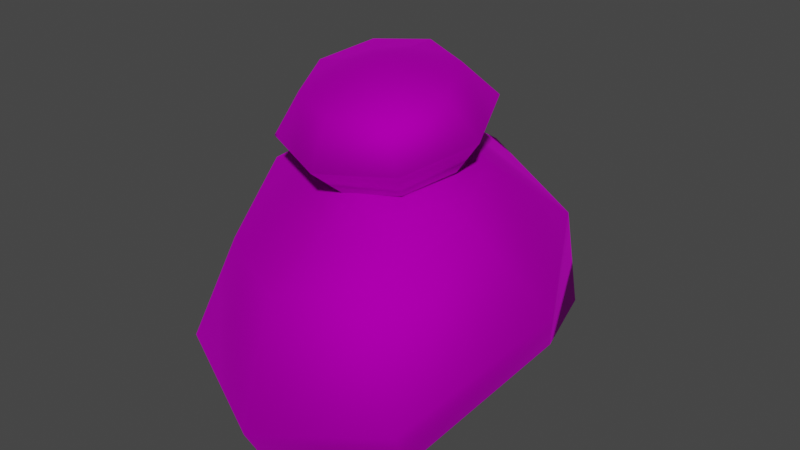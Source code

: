 # Source: Wig_Kate_Hair_BunCurly.blend  (saved by Blender 4.1.24; exported with 4.5.12 LTS)
import bpy
from mathutils import Matrix  # noqa: F401  (used for matrix-valued properties, if any)

bpy.ops.wm.read_factory_settings(use_empty=True)
scene = bpy.context.scene
scene.name = 'Scene'

# ---- collections
col_collection = bpy.data.collections.new('Collection'); scene.collection.children.link(col_collection)

# ---- images (referenced by path relative to the original .blend; pixels are not part of the script)
import os
ASSET_DIR = os.environ.get("B2B_ASSET_DIR", "")  # directory of the original .blend (textures are referenced by path, not embedded)
HERE = os.path.dirname(os.path.abspath(__file__))  # packed textures are extracted next to this script under _unpacked/

def load_image(name, relpath, width, height, colorspace="sRGB"):
    """Load a texture the original file referenced (path relative to the .blend, or extracted next to this script)."""
    p = next((c for c in (os.path.join(HERE, relpath), os.path.join(ASSET_DIR, relpath)) if relpath and os.path.exists(c)), "")
    if p:
        img = bpy.data.images.load(p, check_existing=True)
        img.name = name
    else:  # same state as the original file: an image datablock whose file is absent (Cycles renders it pink)
        img = bpy.data.images.new(name, width, height)
        img.source = "FILE"
        img.filepath = "//" + (relpath or name)
    img.colorspace_settings.name = colorspace
    return img
img_f_haircurly_long_png = load_image('F_HairCurly_Long.png', 'F_HairCurly_Long.png', 1024, 1024, 'sRGB')

# ---- materials (node trees are filled in below, after node groups)
mat_10___default_001 = bpy.data.materials.new('10 - Default.001')
mat_10___default_001.use_transparent_shadow = False
mat_10___default_001.diffuse_color = (0.5882, 0.5882, 0.5882, 1.0)
mat_10___default_001.roughness = 0.8586
mat_10___default_001.specular_intensity = 0.0
mat_10___default_001.metallic = 1.0

# ---- material node trees
mat_10___default_001.use_nodes = True; mat_10___default_001.node_tree.nodes.clear()
_N = mat_10___default_001.node_tree.nodes; _L = mat_10___default_001.node_tree.links
n0 = _N.new('ShaderNodeBsdfPrincipled'); n0.name = 'Principled BSDF'; n0.location = (10, 300)
n0.distribution = 'GGX'
n0.subsurface_method = 'BURLEY'
n0.inputs[1].default_value = 1.0
n0.inputs[2].default_value = 0.8586
n0.inputs[3].default_value = 1.45
n0.inputs[13].default_value = 0.0
n0.inputs[27].default_value = (0.0, 0.0, 0.0, 1.0)
n1 = _N.new('ShaderNodeOutputMaterial'); n1.name = 'Material Output'; n1.location = (300, 300)
n2 = _N.new('ShaderNodeNormalMap'); n2.name = 'Normal Map'; n2.location = (-300, -300)
n2.label = 'Normal/Map'
n3 = _N.new('ShaderNodeTexImage'); n3.name = 'Image Texture'; n3.location = (-300, 600)
n3.image = img_f_haircurly_long_png
_L.new(n0.outputs[0], n1.inputs[0])
_L.new(n2.outputs[0], n0.inputs[5])
_L.new(n3.outputs[0], n0.inputs[0])
n1.is_active_output = True

# ---- world
world_world = bpy.data.worlds.new('World'); scene.world = world_world
world_world.use_nodes = True; world_world.node_tree.nodes.clear()
_N = world_world.node_tree.nodes; _L = world_world.node_tree.links
n0 = _N.new('ShaderNodeOutputWorld'); n0.name = 'World Output'; n0.location = (300, 300)
n1 = _N.new('ShaderNodeBackground'); n1.name = 'Background'; n1.location = (10, 300)
n1.inputs[0].default_value = (0.05088, 0.05088, 0.05088, 1.0)
_L.new(n1.outputs[0], n0.inputs[0])
n0.is_active_output = True
world_world.color = (0.05088, 0.05088, 0.05088)
world_world.use_sun_shadow = False
world_world.sun_shadow_jitter_overblur = 0.0

# ---- meshes
me_mesh_002 = bpy.data.meshes.new('Mesh.002')
me_mesh_002.from_pydata([(9.153e-07, -0.7526, 3.504), (1.111, 0.3965, 3.539), (7.353e-07, 0.9005, 3.754), (9.153e-07, -0.7526, 3.504), (1.571, -0.6294, 3.181), (9.153e-07, -0.7526, 3.504), (1.111, -1.857, 2.629), (9.153e-07, -0.7526, 3.504), (1.193e-06, -2.36, 2.414), (9.153e-07, -0.7526, 3.504), (-1.111, -1.857, 2.629), (9.153e-07, -0.7526, 3.504), (-1.571, -0.6294, 3.181), (9.153e-07, -0.7526, 3.504), (-1.111, 0.3965, 3.539), (9.153e-07, -0.7526, 3.504), (7.353e-07, 0.9005, 3.754), (1.727, 1.393, 2.635), (7.141e-07, 2.174, 2.974), (2.442, -0.01807, 2.0), (1.727, -2.122, 1.071), (1.445e-06, -2.903, 0.7323), (-1.727, -2.122, 1.071), (-2.442, -0.01808, 2.0), (-1.727, 1.393, 2.635), (7.141e-07, 2.174, 2.974), (1.403, 2.335, 0.7474), (9.146e-07, 2.974, 0.7138), (2.227, 0.3283, 1.336), (1.637, -1.909, 0.4198), (1.493e-06, -2.53, 0.05189), (-1.637, -1.909, 0.4198), (-2.227, 0.3283, 1.336), (-1.403, 2.335, 0.7474), (9.146e-07, 2.974, 0.7138), (1.075e-06, 2.108, 0.03078), (1.075e-06, 2.108, 0.03078), (1.075e-06, 2.108, 0.03078), (1.075e-06, 2.108, 0.03078), (1.075e-06, 2.108, 0.03078), (1.075e-06, 2.108, 0.03078), (1.075e-06, 2.108, 0.03078), (1.075e-06, 2.108, 0.03078), (7.256e-07, -0.3885, 4.802), (0.707, 0.3515, 4.742), (6.319e-07, 0.6367, 4.808), (7.256e-07, -0.3885, 4.802), (0.9998, -0.3371, 4.581), (7.256e-07, -0.3885, 4.802), (0.707, -1.026, 4.421), (7.256e-07, -0.3885, 4.802), (8.632e-07, -1.311, 4.355), (7.256e-07, -0.3885, 4.802), (-0.707, -1.026, 4.421), (8.632e-07, -1.311, 4.355), (7.256e-07, -0.3885, 4.802), (-0.9998, -0.3371, 4.581), (7.256e-07, -0.3885, 4.802), (-0.707, 0.3515, 4.742), (7.256e-07, -0.3885, 4.802), (0.9998, 0.7609, 4.275), (6.371e-07, 1.164, 4.369), (1.414, -0.2129, 4.048), (0.9998, -1.187, 3.821), (9.643e-07, -1.59, 3.727), (-0.9998, -1.187, 3.821), (9.643e-07, -1.59, 3.727), (-1.414, -0.2129, 4.048), (-0.9998, 0.7609, 4.275), (0.707, 0.5998, 3.676), (7.382e-07, 0.8851, 3.742), (0.9998, -0.08871, 3.515), (0.707, -0.7773, 3.355), (9.695e-07, -1.062, 3.288), (-0.707, -0.7773, 3.355), (9.695e-07, -1.062, 3.288), (-0.9998, -0.08871, 3.515), (-0.707, 0.5998, 3.676), (8.758e-07, -0.03729, 3.294), (8.758e-07, -0.03729, 3.294), (8.758e-07, -0.03729, 3.294), (8.758e-07, -0.03729, 3.294), (8.758e-07, -0.03729, 3.294), (8.758e-07, -0.03729, 3.294), (8.758e-07, -0.03729, 3.294), (8.758e-07, -0.03729, 3.294)], [], [(0, 1, 2), (3, 4, 1), (5, 6, 4), (7, 8, 6), (9, 10, 8), (11, 12, 10), (13, 14, 12), (15, 16, 14), (17, 2, 1), (2, 17, 18), (19, 1, 4), (1, 19, 17), (20, 4, 6), (4, 20, 19), (21, 6, 8), (6, 21, 20), (22, 8, 10), (8, 22, 21), (23, 10, 12), (10, 23, 22), (24, 12, 14), (12, 24, 23), (25, 14, 16), (14, 25, 24), (26, 18, 17), (18, 26, 27), (28, 17, 19), (17, 28, 26), (29, 19, 20), (19, 29, 28), (30, 20, 21), (20, 30, 29), (31, 21, 22), (21, 31, 30), (32, 22, 23), (22, 32, 31), (33, 23, 24), (23, 33, 32), (34, 24, 25), (24, 34, 33), (35, 27, 26), (36, 26, 28), (37, 28, 29), (38, 29, 30), (39, 30, 31), (40, 31, 32), (41, 32, 33), (42, 33, 34), (43, 44, 45), (46, 47, 44), (48, 49, 47), (50, 51, 49), (52, 53, 54), (55, 56, 53), (57, 58, 56), (59, 45, 58), (60, 45, 44), (45, 60, 61), (62, 44, 47), (44, 62, 60), (63, 47, 49), (47, 63, 62), (64, 49, 51), (49, 64, 63), (65, 54, 53), (54, 65, 66), (67, 53, 56), (53, 67, 65), (68, 56, 58), (56, 68, 67), (61, 58, 45), (58, 61, 68), (69, 61, 60), (61, 69, 70), (71, 60, 62), (60, 71, 69), (72, 62, 63), (62, 72, 71), (73, 63, 64), (63, 73, 72), (74, 66, 65), (66, 74, 75), (76, 65, 67), (65, 76, 74), (77, 67, 68), (67, 77, 76), (70, 68, 61), (68, 70, 77), (78, 70, 69), (79, 69, 71), (80, 71, 72), (81, 72, 73), (82, 75, 74), (83, 74, 76), (84, 76, 77), (85, 77, 70)])
me_mesh_002.polygons.foreach_set('use_smooth', [True] * 96)
_uv = me_mesh_002.uv_layers.new(name='uvs_0')
_uv.uv.foreach_set('vector', [0.06867, 0.6707, 0.1299, 0.6021, 0.00673, 0.6021, 0.191, 0.6707, 0.256, 0.6021, 0.1299, 0.6021, 0.3209, 0.6707, 0.3851, 0.6021, 0.256, 0.6021, 0.4492, 0.6707, 0.5098, 0.6021, 0.3851, 0.6021, 0.5703, 0.6707, 0.6314, 0.6021, 0.5098, 0.6021, 0.6925, 0.6707, 0.7557, 0.6021, 0.6314, 0.6021, 0.8189, 0.6707, 0.8755, 0.6021, 0.7557, 0.6021, 0.9322, 0.6707, 0.9941, 0.6021, 0.8755, 0.6021, 0.1299, 0.4894, 0.00673, 0.6021, 0.1299, 0.6021, 0.00673, 0.6021, 0.1299, 0.4894, 0.00673, 0.4894, 0.256, 0.4894, 0.1299, 0.6021, 0.256, 0.6021, 0.1299, 0.6021, 0.256, 0.4894, 0.1299, 0.4894, 0.3851, 0.4894, 0.256, 0.6021, 0.3851, 0.6021, 0.256, 0.6021, 0.3851, 0.4894, 0.256, 0.4894, 0.5098, 0.4894, 0.3851, 0.6021, 0.5098, 0.6021, 0.3851, 0.6021, 0.5098, 0.4894, 0.3851, 0.4894, 0.6314, 0.4894, 0.5098, 0.6021, 0.6314, 0.6021, 0.5098, 0.6021, 0.6314, 0.4894, 0.5098, 0.4894, 0.7557, 0.4894, 0.6314, 0.6021, 0.7557, 0.6021, 0.6314, 0.6021, 0.7557, 0.4894, 0.6314, 0.4894, 0.8755, 0.4894, 0.7557, 0.6021, 0.8755, 0.6021, 0.7557, 0.6021, 0.8755, 0.4894, 0.7557, 0.4894, 0.9941, 0.4894, 0.8755, 0.6021, 0.9941, 0.6021, 0.8755, 0.6021, 0.9941, 0.4894, 0.8755, 0.4894, 0.1299, 0.2976, 0.00673, 0.4894, 0.1299, 0.4894, 0.00673, 0.4894, 0.1299, 0.2976, 0.00673, 0.2976, 0.2575, 0.4237, 0.1299, 0.4894, 0.256, 0.4894, 0.1299, 0.4894, 0.2575, 0.4237, 0.1299, 0.2976, 0.3865, 0.4192, 0.256, 0.4894, 0.3851, 0.4894, 0.256, 0.4894, 0.3865, 0.4192, 0.2575, 0.4237, 0.5098, 0.4203, 0.3851, 0.4894, 0.5098, 0.4894, 0.3851, 0.4894, 0.5098, 0.4203, 0.3865, 0.4192, 0.6314, 0.4203, 0.5098, 0.4894, 0.6314, 0.4894, 0.5098, 0.4894, 0.6314, 0.4203, 0.5098, 0.4203, 0.7557, 0.4203, 0.6314, 0.4894, 0.7557, 0.4894, 0.6314, 0.4894, 0.7557, 0.4203, 0.6314, 0.4203, 0.8755, 0.2976, 0.7557, 0.4894, 0.8755, 0.4894, 0.7557, 0.4894, 0.8755, 0.2976, 0.7557, 0.4203, 0.9941, 0.2976, 0.8755, 0.4894, 0.9941, 0.4894, 0.8755, 0.4894, 0.9941, 0.2976, 0.8755, 0.2976, 0.06867, 0.216, 0.00673, 0.2976, 0.1299, 0.2976, 0.191, 0.3388, 0.1299, 0.2976, 0.2575, 0.4237, 0.3195, 0.3399, 0.2575, 0.4237, 0.3865, 0.4192, 0.4478, 0.3354, 0.3865, 0.4192, 0.5098, 0.4203, 0.5703, 0.3388, 0.5098, 0.4203, 0.6314, 0.4203, 0.6925, 0.3388, 0.6314, 0.4203, 0.7557, 0.4203, 0.8189, 0.3388, 0.7557, 0.4203, 0.8755, 0.2976, 0.9322, 0.216, 0.8755, 0.2976, 0.9941, 0.2976, 0.5724, 0.7185, 0.6269, 0.7934, 0.5325, 0.7934, 0.6683, 0.7185, 0.7199, 0.7934, 0.6269, 0.7934, 0.7584, 0.7185, 0.8118, 0.7934, 0.7199, 0.7934, 0.8522, 0.7185, 0.9002, 0.7934, 0.8118, 0.7934, 0.2011, 0.7185, 0.2544, 0.7934, 0.1662, 0.7934, 0.2946, 0.7185, 0.348, 0.7934, 0.2544, 0.7934, 0.3884, 0.7185, 0.4405, 0.7934, 0.348, 0.7934, 0.4795, 0.7185, 0.5325, 0.7934, 0.4405, 0.7934, 0.6269, 0.8609, 0.5325, 0.7934, 0.6269, 0.7934, 0.5325, 0.7934, 0.6269, 0.8609, 0.5325, 0.8609, 0.7199, 0.8609, 0.6269, 0.7934, 0.7199, 0.7934, 0.6269, 0.7934, 0.7199, 0.8609, 0.6269, 0.8609, 0.8118, 0.8609, 0.7199, 0.7934, 0.8118, 0.7934, 0.7199, 0.7934, 0.8118, 0.8609, 0.7199, 0.8609, 0.9002, 0.8609, 0.8118, 0.7934, 0.9002, 0.7934, 0.8118, 0.7934, 0.9002, 0.8609, 0.8118, 0.8609, 0.2544, 0.8609, 0.1662, 0.7934, 0.2544, 0.7934, 0.1662, 0.7934, 0.2544, 0.8609, 0.1662, 0.8609, 0.348, 0.8609, 0.2544, 0.7934, 0.348, 0.7934, 0.2544, 0.7934, 0.348, 0.8609, 0.2544, 0.8609, 0.4405, 0.8609, 0.348, 0.7934, 0.4405, 0.7934, 0.348, 0.7934, 0.4405, 0.8609, 0.348, 0.8609, 0.5325, 0.8609, 0.4405, 0.7934, 0.5325, 0.7934, 0.4405, 0.7934, 0.5325, 0.8609, 0.4405, 0.8609, 0.6269, 0.9046, 0.5325, 0.8609, 0.6269, 0.8609, 0.5325, 0.8609, 0.6269, 0.9046, 0.5325, 0.9046, 0.7199, 0.9046, 0.6269, 0.8609, 0.7199, 0.8609, 0.6269, 0.8609, 0.7199, 0.9046, 0.6269, 0.9046, 0.8118, 0.9046, 0.7199, 0.8609, 0.8118, 0.8609, 0.7199, 0.8609, 0.8118, 0.9046, 0.7199, 0.9046, 0.9002, 0.9046, 0.8118, 0.8609, 0.9002, 0.8609, 0.8118, 0.8609, 0.9002, 0.9046, 0.8118, 0.9046, 0.2544, 0.9046, 0.1662, 0.8609, 0.2544, 0.8609, 0.1662, 0.8609, 0.2544, 0.9046, 0.1662, 0.9046, 0.348, 0.9046, 0.2544, 0.8609, 0.348, 0.8609, 0.2544, 0.8609, 0.348, 0.9046, 0.2544, 0.9046, 0.4405, 0.9046, 0.348, 0.8609, 0.4405, 0.8609, 0.348, 0.8609, 0.4405, 0.9046, 0.348, 0.9046, 0.5325, 0.9046, 0.4405, 0.8609, 0.5325, 0.8609, 0.4405, 0.8609, 0.5325, 0.9046, 0.4405, 0.9046, 0.5788, 0.9701, 0.5325, 0.9046, 0.6269, 0.9046, 0.6746, 0.9701, 0.6269, 0.9046, 0.7199, 0.9046, 0.7648, 0.9701, 0.7199, 0.9046, 0.8118, 0.9046, 0.8585, 0.9701, 0.8118, 0.9046, 0.9002, 0.9046, 0.2074, 0.9701, 0.1662, 0.9046, 0.2544, 0.9046, 0.3009, 0.9701, 0.2544, 0.9046, 0.348, 0.9046, 0.3948, 0.9701, 0.348, 0.9046, 0.4405, 0.9046, 0.4858, 0.9701, 0.4405, 0.9046, 0.5325, 0.9046])
_uv.active_render = True
_uv = me_mesh_002.uv_layers.new(name='UVChannel_1')
_uv.uv.foreach_set('vector', [0.0, 0.0, 0.0, 0.0, 0.0, 0.0, 0.0, 0.0, 0.0, 0.0, 0.0, 0.0, 0.0, 0.0, 0.0, 0.0, 0.0, 0.0, 0.0, 0.0, 0.0, 0.0, 0.0, 0.0, 0.0, 0.0, 0.0, 0.0, 0.0, 0.0, 0.0, 0.0, 0.0, 0.0, 0.0, 0.0, 0.0, 0.0, 0.0, 0.0, 0.0, 0.0, 0.0, 0.0, 0.0, 0.0, 0.0, 0.0, 0.0, 0.0, 0.0, 0.0, 0.0, 0.0, 0.0, 0.0, 0.0, 0.0, 0.0, 0.0, 0.0, 0.0, 0.0, 0.0, 0.0, 0.0, 0.0, 0.0, 0.0, 0.0, 0.0, 0.0, 0.0, 0.0, 0.0, 0.0, 0.0, 0.0, 0.0, 0.0, 0.0, 0.0, 0.0, 0.0, 0.0, 0.0, 0.0, 0.0, 0.0, 0.0, 0.0, 0.0, 0.0, 0.0, 0.0, 0.0, 0.0, 0.0, 0.0, 0.0, 0.0, 0.0, 0.0, 0.0, 0.0, 0.0, 0.0, 0.0, 0.0, 0.0, 0.0, 0.0, 0.0, 0.0, 0.0, 0.0, 0.0, 0.0, 0.0, 0.0, 0.0, 0.0, 0.0, 0.0, 0.0, 0.0, 0.0, 0.0, 0.0, 0.0, 0.0, 0.0, 0.0, 0.0, 0.0, 0.0, 0.0, 0.0, 0.0, 0.0, 0.0, 0.0, 0.0, 0.0, 0.0, 0.0, 0.0, 0.0, 0.0, 0.0, 0.0, 0.0, 0.0, 0.0, 0.0, 0.0, 0.0, 0.0, 0.0, 0.0, 0.0, 0.0, 0.0, 0.0, 0.0, 0.0, 0.0, 0.0, 0.0, 0.0, 0.0, 0.0, 0.0, 0.0, 0.0, 0.0, 0.0, 0.0, 0.0, 0.0, 0.0, 0.0, 0.0, 0.0, 0.0, 0.0, 0.0, 0.0, 0.0, 0.0, 0.0, 0.0, 0.0, 0.0, 0.0, 0.0, 0.0, 0.0, 0.0, 0.0, 0.0, 0.0, 0.0, 0.0, 0.0, 0.0, 0.0, 0.0, 0.0, 0.0, 0.0, 0.0, 0.0, 0.0, 0.0, 0.0, 0.0, 0.0, 0.0, 0.0, 0.0, 0.0, 0.0, 0.0, 0.0, 0.0, 0.0, 0.0, 0.0, 0.0, 0.0, 0.0, 0.0, 0.0, 0.0, 0.0, 0.0, 0.0, 0.0, 0.0, 0.0, 0.0, 0.0, 0.0, 0.0, 0.0, 0.0, 0.0, 0.0, 0.0, 0.0, 0.0, 0.0, 0.0, 0.0, 0.0, 0.0, 0.0, 0.0, 0.0, 0.0, 0.0, 0.0, 0.0, 0.0, 0.0, 0.0, 0.0, 0.0, 0.0, 0.0, 0.0, 0.0, 0.0, 0.0, 0.0, 0.0, 0.0, 0.0, 0.0, 0.0, 0.0, 0.0, 0.0, 0.0, 0.0, 0.0, 0.0, 0.0, 0.0, 0.0, 0.0, 0.0, 0.0, 0.0, 0.0, 0.0, 0.0, 0.0, 0.0, 0.0, 0.0, 0.0, 0.0, 0.0, 0.0, 0.0, 0.0, 0.0, 0.0, 0.0, 0.0, 0.0, 0.0, 0.0, 0.0, 0.0, 0.0, 0.0, 0.0, 0.0, 0.0, 0.0, 0.0, 0.0, 0.0, 0.0, 0.0, 0.0, 0.0, 0.0, 0.0, 0.0, 0.0, 0.0, 0.0, 0.0, 0.0, 0.0, 0.0, 0.0, 0.0, 0.0, 0.0, 0.0, 0.0, 0.0, 0.0, 0.0, 0.0, 0.0, 0.0, 0.0, 0.0, 0.0, 0.0, 0.0, 0.0, 0.0, 0.0, 0.0, 0.0, 0.0, 0.0, 0.0, 0.0, 0.0, 0.0, 0.0, 0.0, 0.0, 0.0, 0.0, 0.0, 0.0, 0.0, 0.0, 0.0, 0.0, 0.0, 0.0, 0.0, 0.0, 0.0, 0.0, 0.0, 0.0, 0.0, 0.0, 0.0, 0.0, 0.0, 0.0, 0.0, 0.0, 0.0, 0.0, 0.0, 0.0, 0.0, 0.0, 0.0, 0.0, 0.0, 0.0, 0.0, 0.0, 0.0, 0.0, 0.0, 0.0, 0.0, 0.0, 0.0, 0.0, 0.0, 0.0, 0.0, 0.0, 0.0, 0.0, 0.0, 0.0, 0.0, 0.0, 0.0, 0.0, 0.0, 0.0, 0.0, 0.0, 0.0, 0.0, 0.0, 0.0, 0.0, 0.0, 0.0, 0.0, 0.0, 0.0, 0.0, 0.0, 0.0, 0.0, 0.0, 0.0, 0.0, 0.0, 0.0, 0.0, 0.0, 0.0, 0.0, 0.0, 0.0, 0.0, 0.0, 0.0, 0.0, 0.0, 0.0, 0.0, 0.0, 0.0, 0.0, 0.0, 0.0, 0.0, 0.0, 0.0, 0.0, 0.0, 0.0, 0.0, 0.0, 0.0, 0.0, 0.0, 0.0, 0.0, 0.0, 0.0, 0.0, 0.0, 0.0, 0.0, 0.0, 0.0, 0.0, 0.0, 0.0, 0.0, 0.0, 0.0, 0.0, 0.0, 0.0, 0.0, 0.0, 0.0, 0.0, 0.0, 0.0, 0.0, 0.0, 0.0, 0.0, 0.0, 0.0, 0.0, 0.0, 0.0, 0.0, 0.0, 0.0, 0.0, 0.0, 0.0, 0.0, 0.0, 0.0, 0.0, 0.0, 0.0, 0.0, 0.0, 0.0, 0.0, 0.0, 0.0, 0.0, 0.0, 0.0, 0.0, 0.0, 0.0, 0.0, 0.0, 0.0, 0.0, 0.0, 0.0, 0.0, 0.0, 0.0, 0.0, 0.0, 0.0, 0.0, 0.0, 0.0, 0.0, 0.0, 0.0, 0.0, 0.0, 0.0, 0.0, 0.0, 0.0, 0.0, 0.0, 0.0, 0.0, 0.0, 0.0, 0.0, 0.0, 0.0, 0.0, 0.0, 0.0, 0.0, 0.0, 0.0])
me_mesh_002.materials.append(mat_10___default_001)
me_mesh_002.use_remesh_fix_poles = True
me_mesh_002.use_remesh_preserve_attributes = False
me_mesh_002.use_mirror_vertex_groups = False
me_mesh_002.update()
me_mesh_002.normals_split_custom_set([tuple(v) for v in zip(*[iter([5.783e-05, -0.3599, 0.933, 0.4459, 0.109, 0.8884, 0.000504, 0.2712, 0.9625, 0.0001211, -0.36, 0.9329, 0.6116, -0.2766, 0.7412, 0.4459, 0.109, 0.8884, 0.0001139, -0.3601, 0.9329, 0.4516, -0.667, 0.5926, 0.6116, -0.2766, 0.7412, 5.41e-05, -0.3602, 0.9329, 0.0004439, -0.843, 0.538, 0.4516, -0.667, 0.5926, -2.385e-05, -0.3602, 0.9329, -0.4598, -0.6627, 0.5911, 0.0004439, -0.843, 0.538, -0.0001189, -0.3601, 0.9329, -0.6138, -0.2849, 0.7362, -0.4598, -0.6627, 0.5911, -0.0001158, -0.36, 0.9329, -0.4422, 0.1092, 0.8903, -0.6138, -0.2849, 0.7362, -7.805e-05, -0.36, 0.933, 0.0001711, 0.2712, 0.9625, -0.4422, 0.1092, 0.8903, 0.7169, 0.5105, 0.4748, 0.000504, 0.2712, 0.9625, 0.4459, 0.109, 0.8884, 0.000504, 0.2712, 0.9625, 0.7169, 0.5105, 0.4748, -0.006203, 0.787, 0.6169, 0.9863, 0.003693, 0.1647, 0.4459, 0.109, 0.8884, 0.6116, -0.2766, 0.7412, 0.4459, 0.109, 0.8884, 0.9863, 0.003693, 0.1647, 0.7169, 0.5105, 0.4748, 0.7297, -0.6837, 0.002496, 0.6116, -0.2766, 0.7412, 0.4516, -0.667, 0.5926, 0.6116, -0.2766, 0.7412, 0.7297, -0.6837, 0.002496, 0.9863, 0.003693, 0.1647, 0.009102, -0.993, -0.118, 0.4516, -0.667, 0.5926, 0.0004439, -0.843, 0.538, 0.4516, -0.667, 0.5926, 0.009102, -0.993, -0.118, 0.7297, -0.6837, 0.002496, -0.747, -0.6647, 0.006938, 0.0004439, -0.843, 0.538, -0.4598, -0.6627, 0.5911, 0.0004439, -0.843, 0.538, -0.747, -0.6647, 0.006938, 0.009102, -0.993, -0.118, -0.9871, -0.02731, 0.1581, -0.4598, -0.6627, 0.5911, -0.6138, -0.2849, 0.7362, -0.4598, -0.6627, 0.5911, -0.9871, -0.02731, 0.1581, -0.747, -0.6647, 0.006938, -0.7043, 0.5217, 0.4815, -0.6138, -0.2849, 0.7362, -0.4422, 0.1092, 0.8903, -0.6138, -0.2849, 0.7362, -0.7043, 0.5217, 0.4815, -0.9871, -0.02731, 0.1581, -0.006269, 0.787, 0.6169, -0.4422, 0.1092, 0.8903, 0.0001711, 0.2712, 0.9625, -0.4422, 0.1092, 0.8903, -0.006269, 0.787, 0.6169, -0.7043, 0.5217, 0.4815, 0.6916, 0.593, -0.4123, -0.006203, 0.787, 0.6169, 0.7169, 0.5105, 0.4748, -0.006203, 0.787, 0.6169, 0.6916, 0.593, -0.4123, -0.007601, 0.9698, -0.2439, 0.8787, 0.2035, -0.4318, 0.7169, 0.5105, 0.4748, 0.9863, 0.003693, 0.1647, 0.7169, 0.5105, 0.4748, 0.8787, 0.2035, -0.4318, 0.6916, 0.593, -0.4123, 0.64, -0.3735, -0.6715, 0.9863, 0.003693, 0.1647, 0.7297, -0.6837, 0.002496, 0.9863, 0.003693, 0.1647, 0.64, -0.3735, -0.6715, 0.8787, 0.2035, -0.4318, 0.01014, -0.5616, -0.8274, 0.7297, -0.6837, 0.002496, 0.009102, -0.993, -0.118, 0.7297, -0.6837, 0.002496, 0.01014, -0.5616, -0.8274, 0.64, -0.3735, -0.6715, -0.658, -0.3532, -0.665, 0.009102, -0.993, -0.118, -0.747, -0.6647, 0.006938, 0.009102, -0.993, -0.118, -0.658, -0.3532, -0.665, 0.01014, -0.5616, -0.8274, -0.8713, 0.1495, -0.4674, -0.747, -0.6647, 0.006938, -0.9871, -0.02731, 0.1581, -0.747, -0.6647, 0.006938, -0.8713, 0.1495, -0.4674, -0.658, -0.3532, -0.665, -0.6847, 0.6073, -0.4029, -0.9871, -0.02731, 0.1581, -0.7043, 0.5217, 0.4815, -0.9871, -0.02731, 0.1581, -0.6847, 0.6073, -0.4029, -0.8713, 0.1495, -0.4674, -0.007616, 0.9698, -0.2438, -0.7043, 0.5217, 0.4815, -0.006269, 0.787, 0.6169, -0.7043, 0.5217, 0.4815, -0.007616, 0.9698, -0.2438, -0.6847, 0.6073, -0.4029, 2.384e-07, 0.2948, -0.9556, -0.007601, 0.9698, -0.2439, 0.6916, 0.593, -0.4123, -1.123e-05, 0.2948, -0.9556, 0.6916, 0.593, -0.4123, 0.8787, 0.2035, -0.4318, -0.0001186, 0.2948, -0.9555, 0.8787, 0.2035, -0.4318, 0.64, -0.3735, -0.6715, 0.0001135, 0.2947, -0.9556, 0.64, -0.3735, -0.6715, 0.01014, -0.5616, -0.8274, -7.027e-05, 0.2946, -0.9556, 0.01014, -0.5616, -0.8274, -0.658, -0.3532, -0.665, 0.0001334, 0.2947, -0.9556, -0.658, -0.3532, -0.665, -0.8713, 0.1495, -0.4674, 2.557e-05, 0.2948, -0.9556, -0.8713, 0.1495, -0.4674, -0.6847, 0.6073, -0.4029, 1.538e-05, 0.2948, -0.9556, -0.6847, 0.6073, -0.4029, -0.007616, 0.9698, -0.2438, 4.565e-05, -0.2267, 0.974, 0.4221, 0.2291, 0.8771, -2.073e-06, 0.3994, 0.9168, 0.0001515, -0.2268, 0.9739, 0.5969, -0.182, 0.7814, 0.4221, 0.2291, 0.8771, 0.0001475, -0.2269, 0.9739, 0.4221, -0.5931, 0.6856, 0.5969, -0.182, 0.7814, 6.024e-05, -0.227, 0.9739, 0.0001319, -0.7634, 0.646, 0.4221, -0.5931, 0.6856, -6.992e-05, -0.227, 0.9739, -0.4221, -0.5931, 0.6856, -0.0001547, -0.7634, 0.646, -0.0001517, -0.2269, 0.9739, -0.5969, -0.182, 0.7814, -0.4221, -0.5931, 0.6856, -0.0001475, -0.2268, 0.9739, -0.4221, 0.2291, 0.8771, -0.5969, -0.182, 0.7814, -7.282e-05, -0.2267, 0.974, -2.073e-06, 0.3994, 0.9168, -0.4221, 0.2291, 0.8771, 0.7071, 0.6887, 0.1604, -2.073e-06, 0.3994, 0.9168, 0.4221, 0.2291, 0.8771, -2.073e-06, 0.3994, 0.9168, 0.7071, 0.6887, 0.1604, 6.95e-07, 0.9739, 0.2269, 1.0, -1.29e-05, 2.181e-05, 0.4221, 0.2291, 0.8771, 0.5969, -0.182, 0.7814, 0.4221, 0.2291, 0.8771, 1.0, -1.29e-05, 2.181e-05, 0.7071, 0.6887, 0.1604, 0.7071, -0.6887, -0.1604, 0.5969, -0.182, 0.7814, 0.4221, -0.5931, 0.6856, 0.5969, -0.182, 0.7814, 0.7071, -0.6887, -0.1604, 1.0, -1.29e-05, 2.181e-05, 0.0001484, -0.9739, -0.2268, 0.4221, -0.5931, 0.6856, 0.0001319, -0.7634, 0.646, 0.4221, -0.5931, 0.6856, 0.0001484, -0.9739, -0.2268, 0.7071, -0.6887, -0.1604, -0.7071, -0.6887, -0.1604, -0.0001547, -0.7634, 0.646, -0.4221, -0.5931, 0.6856, -0.0001547, -0.7634, 0.646, -0.7071, -0.6887, -0.1604, -0.0001477, -0.9739, -0.2269, -1.0, -1.633e-06, 2.804e-05, -0.4221, -0.5931, 0.6856, -0.5969, -0.182, 0.7814, -0.4221, -0.5931, 0.6856, -1.0, -1.633e-06, 2.804e-05, -0.7071, -0.6887, -0.1604, -0.7071, 0.6887, 0.1604, -0.5969, -0.182, 0.7814, -0.4221, 0.2291, 0.8771, -0.5969, -0.182, 0.7814, -0.7071, 0.6887, 0.1604, -1.0, -1.633e-06, 2.804e-05, 6.95e-07, 0.9739, 0.2269, -0.4221, 0.2291, 0.8771, -2.073e-06, 0.3994, 0.9168, -0.4221, 0.2291, 0.8771, 6.95e-07, 0.9739, 0.2269, -0.7071, 0.6887, 0.1604, 0.4221, 0.5931, -0.6856, 6.95e-07, 0.9739, 0.2269, 0.7071, 0.6887, 0.1604, 6.95e-07, 0.9739, 0.2269, 0.4221, 0.5931, -0.6856, 3.711e-06, 0.7634, -0.6459, 0.5969, 0.182, -0.7814, 0.7071, 0.6887, 0.1604, 1.0, -1.29e-05, 2.181e-05, 0.7071, 0.6887, 0.1604, 0.5969, 0.182, -0.7814, 0.4221, 0.5931, -0.6856, 0.4221, -0.2291, -0.8771, 1.0, -1.29e-05, 2.181e-05, 0.7071, -0.6887, -0.1604, 1.0, -1.29e-05, 2.181e-05, 0.4221, -0.2291, -0.8771, 0.5969, 0.182, -0.7814, 0.0001695, -0.3993, -0.9168, 0.7071, -0.6887, -0.1604, 0.0001484, -0.9739, -0.2268, 0.7071, -0.6887, -0.1604, 0.0001695, -0.3993, -0.9168, 0.4221, -0.2291, -0.8771, -0.4221, -0.2291, -0.8771, -0.0001477, -0.9739, -0.2269, -0.7071, -0.6887, -0.1604, -0.0001477, -0.9739, -0.2269, -0.4221, -0.2291, -0.8771, -0.0001447, -0.3994, -0.9168, -0.5969, 0.182, -0.7814, -0.7071, -0.6887, -0.1604, -1.0, -1.633e-06, 2.804e-05, -0.7071, -0.6887, -0.1604, -0.5969, 0.182, -0.7814, -0.4221, -0.2291, -0.8771, -0.4221, 0.5931, -0.6856, -1.0, -1.633e-06, 2.804e-05, -0.7071, 0.6887, 0.1604, -1.0, -1.633e-06, 2.804e-05, -0.4221, 0.5931, -0.6856, -0.5969, 0.182, -0.7814, 3.711e-06, 0.7634, -0.6459, -0.7071, 0.6887, 0.1604, 6.95e-07, 0.9739, 0.2269, -0.7071, 0.6887, 0.1604, 3.711e-06, 0.7634, -0.6459, -0.4221, 0.5931, -0.6856, 6.594e-05, 0.227, -0.9739, 3.711e-06, 0.7634, -0.6459, 0.4221, 0.5931, -0.6856, 0.000121, 0.2269, -0.9739, 0.4221, 0.5931, -0.6856, 0.5969, 0.182, -0.7814, 0.0001097, 0.2268, -0.9739, 0.5969, 0.182, -0.7814, 0.4221, -0.2291, -0.8771, 3.943e-05, 0.2267, -0.974, 0.4221, -0.2291, -0.8771, 0.0001695, -0.3993, -0.9168, -6.545e-05, 0.2267, -0.974, -0.0001447, -0.3994, -0.9168, -0.4221, -0.2291, -0.8771, -0.0001208, 0.2268, -0.9739, -0.4221, -0.2291, -0.8771, -0.5969, 0.182, -0.7814, -0.0001105, 0.2269, -0.9739, -0.5969, 0.182, -0.7814, -0.4221, 0.5931, -0.6856, -3.869e-05, 0.227, -0.9739, -0.4221, 0.5931, -0.6856, 3.711e-06, 0.7634, -0.6459])] * 3)])

# ---- objects
ob_boxofjars003 = bpy.data.objects.new('BoxOfJars003', me_mesh_002)

# ---- transforms, parenting, visibility, modifiers, constraints
ob_boxofjars003.location = (0.0, 0.0, 0.0)
ob_boxofjars003.rotation_euler = (-1.629e-07, 0.0, 0.0)
ob_boxofjars003.scale = (0.0254, 0.0254, 0.0254)
ob_boxofjars003.color = (0.8, 0.8, 0.8, 1.0)
ob_boxofjars003.lineart.crease_threshold = 0.0

# ---- collection membership
col_collection.objects.link(ob_boxofjars003)

# ---- scene / render settings (as saved in the file)
scene.frame_start = 1; scene.frame_end = 250; scene.frame_set(1)
scene.render.engine = 'BLENDER_EEVEE_NEXT'
scene.cycles.use_denoising = False
scene.cycles.samples = 128
scene.cycles.sampling_pattern = 'TABULATED_SOBOL'
scene.cycles.use_adaptive_sampling = False
scene.cycles.use_light_tree = False
scene.eevee.ray_tracing_options.trace_max_roughness = 0.0
scene.view_settings.view_transform = 'Filmic'
bpy.context.view_layer.update()

# ---- added for rendering (the .blend has no active camera and no usable light): camera, sun
cam_auto = bpy.data.cameras.new('AutoCamera')
cam_auto.lens = 50.0
cam_auto.sensor_width = 36.0
cam_auto.clip_end = 1000.0
ob_auto_camera = bpy.data.objects.new('AutoCamera', cam_auto)
scene.collection.objects.link(ob_auto_camera)
ob_auto_camera.location = (0.211782, -0.253235, 0.230881)
ob_auto_camera.rotation_euler = (1.09748, -7.21219e-08, 0.694738)
scene.camera = ob_auto_camera
light_auto_sun = bpy.data.lights.new('AutoSun', 'SUN')
light_auto_sun.energy = 3.0
light_auto_sun.angle = 0.0523599
ob_auto_sun = bpy.data.objects.new('AutoSun', light_auto_sun)
scene.collection.objects.link(ob_auto_sun)
ob_auto_sun.rotation_euler = (0.872665, 0.174533, 0.523599)
bpy.context.view_layer.update()
